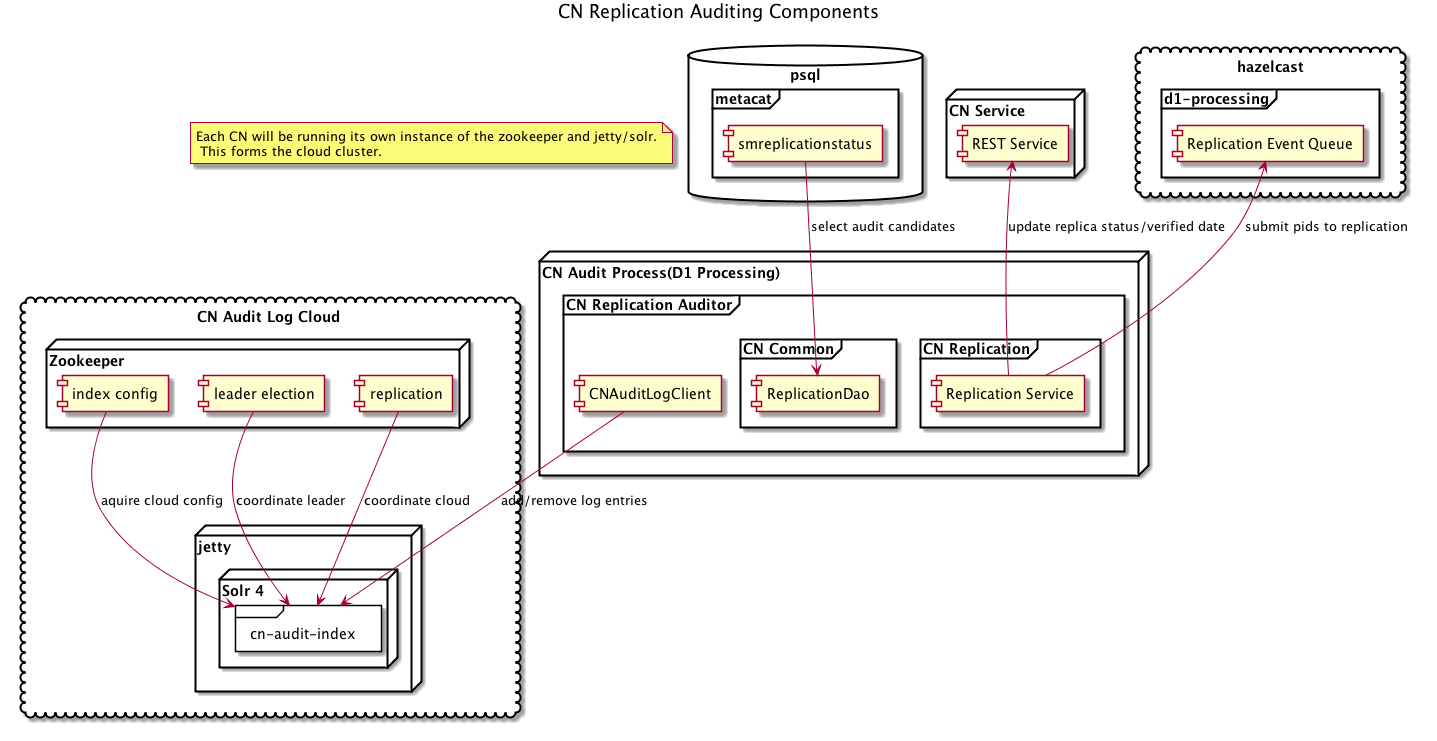

The diagram above was rendered by PlantUML. Its source (embedded in the PNG):
@startuml images/09_uc_audit_components.png

  title CN Replication Auditing Components
 
  node "CN Audit Process(D1 Processing)" {
 frame "CN Replication Auditor" {
   frame "CN Common" {
     [ReplicationDao]
     }
     frame "CN Replication" {
       [Replication Service]
   }      
     [CNAuditLogClient] --> [cn-audit-index] : add/remove log entries
   }
  }

  database "psql" {
 frame "metacat" {
   [smreplicationstatus] --> [ReplicationDao] : select audit candidates
 }
  }

  node "CN Service" {
 [REST Service] <-- [Replication Service] : update replica status/verified date
  }

  cloud "hazelcast" {
 frame "d1-processing" {
   [Replication Event Queue] <-- [Replication Service] : submit pids to replication
 }
  }

  cloud "CN Audit Log Cloud" as auditCloud {

 node "Zookeeper" {
   [index config] --> [cn-audit-index] : aquire cloud config
   [leader election] --> [cn-audit-index] : coordinate leader
   [replication] --> [cn-audit-index] : coordinate cloud
 }
 node "jetty" {
   node "Solr 4" {
     frame "cn-audit-index"{
     }
   }
 }
  }



  note "Each CN will be running its own instance of the zookeeper and jetty/solr.\n This forms the cloud cluster." as N1

  @enduml